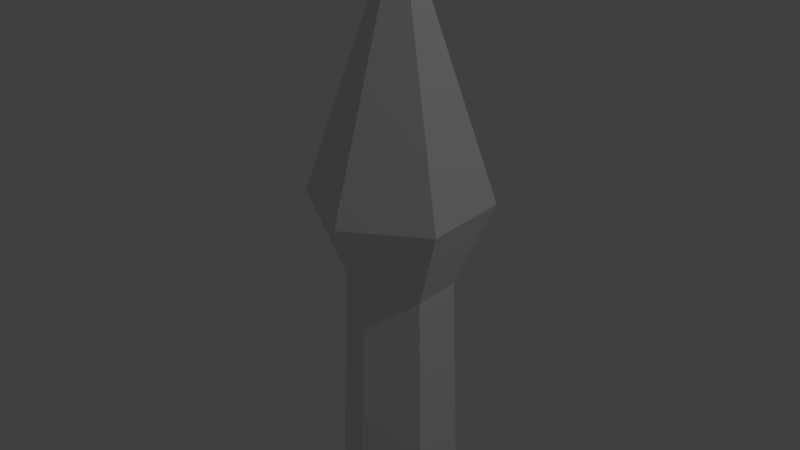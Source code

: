 # Source: towerAttack.blend  (saved by Blender 2.78.0; exported with 4.5.12 LTS)
import bpy
from mathutils import Matrix  # noqa: F401  (used for matrix-valued properties, if any)

bpy.ops.wm.read_factory_settings(use_empty=True)
scene = bpy.context.scene
scene.name = 'Scene'

# ---- collections
col_collection_1 = bpy.data.collections.new('Collection 1'); scene.collection.children.link(col_collection_1)

# ---- world
world_world = bpy.data.worlds.new('World'); scene.world = world_world
world_world.color = (0.05088, 0.05088, 0.05088)
world_world.use_sun_shadow = False
world_world.sun_shadow_jitter_overblur = 0.0
world_world.cycles.sampling_method = 'MANUAL'

# ---- lights
light_lamp = bpy.data.lights.new('Lamp', 'POINT')
light_lamp.transmission_factor = 0.0
light_lamp.cutoff_distance = 30.0
light_lamp.energy = 100.0
light_lamp.shadow_buffer_clip_start = 1.001
light_lamp.shadow_soft_size = 0.1
light_lamp.shadow_maximum_resolution = 0.006
light_lamp.use_absolute_resolution = True

# ---- meshes
me_cylinder_001 = bpy.data.meshes.new('Cylinder.001')
me_cylinder_001.from_pydata([(0.007524, 0.6389, 4.411e-06), (0.007524, 0.9738, 2.0), (0.5835, 0.3064, 4.411e-06), (0.8735, 0.4738, 2.0), (0.5835, -0.3587, 4.411e-06), (0.8735, -0.5262, 2.0), (0.007524, -0.6913, 4.411e-06), (0.007524, -1.026, 2.0), (-0.5685, -0.3587, 4.411e-06), (-0.8585, -0.5262, 2.0), (-0.5685, 0.3064, 4.411e-06), (-0.8585, 0.4738, 2.0), (0.007524, -0.02617, 3.642), (0.007524, 0.56, 1.475), (0.5151, 0.2669, 1.475), (0.5151, -0.3192, 1.475), (0.007524, -0.6123, 1.475), (-0.5001, -0.3192, 1.475), (-0.5001, 0.2669, 1.475)], [], [(13, 1, 3, 14), (14, 3, 5, 15), (15, 5, 7, 16), (16, 7, 9, 17), (9, 7, 12), (17, 9, 11, 18), (18, 11, 1, 13), (0, 2, 4, 6, 8, 10), (5, 3, 12), (11, 9, 12), (3, 1, 12), (7, 5, 12), (1, 11, 12), (10, 18, 13, 0), (8, 17, 18, 10), (6, 16, 17, 8), (4, 15, 16, 6), (2, 14, 15, 4), (0, 13, 14, 2)])
me_cylinder_001.use_remesh_preserve_volume = False
me_cylinder_001.use_remesh_preserve_attributes = False
me_cylinder_001.use_mirror_vertex_groups = False
me_cylinder_001.update()

# ---- objects
ob_cylinder = bpy.data.objects.new('Cylinder', me_cylinder_001)
ob_lamp = bpy.data.objects.new('Lamp', light_lamp)

# ---- transforms, parenting, visibility, modifiers, constraints
ob_cylinder.location = (0.004302, -0.002668, 0.004591)
ob_cylinder.scale = (0.4044, 0.4044, 0.7392)
ob_cylinder.lineart.crease_threshold = 0.0
ob_lamp.location = (4.076, 1.005, 5.904)
ob_lamp.rotation_euler = (0.6503, 0.05522, 1.866)
ob_lamp.lock_rotations_4d = False
ob_lamp.empty_display_type = 'ARROWS'
ob_lamp.color = (0.0, 0.0, 0.0, 0.0)
ob_lamp.lineart.crease_threshold = 0.0

# ---- collection membership
col_collection_1.objects.link(ob_cylinder)
col_collection_1.objects.link(ob_lamp)

# ---- scene / render settings (as saved in the file)
scene.frame_start = 1; scene.frame_end = 250; scene.frame_set(1)
scene.render.engine = 'BLENDER_EEVEE_NEXT'
scene.render.resolution_percentage = 50
scene.render.dither_intensity = 0.0
scene.cycles.use_denoising = False
scene.cycles.samples = 128
scene.cycles.sampling_pattern = 'TABULATED_SOBOL'
scene.cycles.light_sampling_threshold = 0.0
scene.cycles.use_adaptive_sampling = False
scene.cycles.use_light_tree = False
scene.cycles.blur_glossy = 0.0
scene.cycles.sample_clamp_indirect = 0.0
scene.view_settings.view_transform = 'Standard'
bpy.context.view_layer.update()

# ---- added for rendering (the .blend has no active camera): camera
cam_auto = bpy.data.cameras.new('AutoCamera')
cam_auto.lens = 50.0
cam_auto.sensor_width = 36.0
cam_auto.clip_end = 1000.0
ob_auto_camera = bpy.data.objects.new('AutoCamera', cam_auto)
scene.collection.objects.link(ob_auto_camera)
ob_auto_camera.location = (2.68759, -3.22954, 3.4948)
ob_auto_camera.rotation_euler = (1.09748, -7.21219e-08, 0.694738)
scene.camera = ob_auto_camera
bpy.context.view_layer.update()
